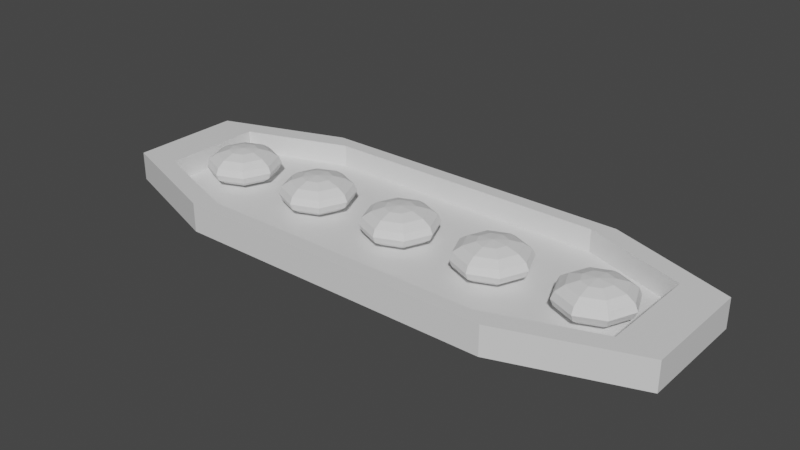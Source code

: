 # Source: ColourMiniGameCombinationDisplay.blend  (saved by Blender 2.82.7; exported with 4.5.12 LTS)
import bpy
from mathutils import Matrix  # noqa: F401  (used for matrix-valued properties, if any)

bpy.ops.wm.read_factory_settings(use_empty=True)
scene = bpy.context.scene
scene.name = 'Scene'

# ---- collections
col_collection = bpy.data.collections.new('Collection'); scene.collection.children.link(col_collection)

# ---- materials (node trees are filled in below, after node groups)
mat_material = bpy.data.materials.new('Material')
mat_material.alpha_threshold = 0.0
mat_material.use_transparent_shadow = False
mat_material.line_color = (0.0, 0.0, 0.0, 1.0)

# ---- material node trees
mat_material.use_nodes = True; mat_material.node_tree.nodes.clear()
_N = mat_material.node_tree.nodes; _L = mat_material.node_tree.links
n0 = _N.new('ShaderNodeOutputMaterial'); n0.name = 'Material Output'; n0.location = (300, 300)
n1 = _N.new('ShaderNodeBsdfPrincipled'); n1.name = 'Principled BSDF'; n1.location = (10, 300)
n1.distribution = 'GGX'
n1.subsurface_method = 'BURLEY'
n1.inputs[2].default_value = 0.4
n1.inputs[3].default_value = 1.45
n1.inputs[27].default_value = (0.0, 0.0, 0.0, 1.0)
n1.inputs[28].default_value = 1.0
_L.new(n1.outputs[0], n0.inputs[0])
n0.is_active_output = True

# ---- world
world_world = bpy.data.worlds.new('World'); scene.world = world_world
world_world.use_nodes = True; world_world.node_tree.nodes.clear()
_N = world_world.node_tree.nodes; _L = world_world.node_tree.links
n0 = _N.new('ShaderNodeOutputWorld'); n0.name = 'World Output'; n0.location = (300, 300)
n1 = _N.new('ShaderNodeBackground'); n1.name = 'Background'; n1.location = (10, 300)
n1.inputs[0].default_value = (0.05088, 0.05088, 0.05088, 1.0)
_L.new(n1.outputs[0], n0.inputs[0])
n0.is_active_output = True
world_world.color = (0.05088, 0.05088, 0.05088)
world_world.use_sun_shadow = False
world_world.sun_shadow_jitter_overblur = 0.0

# ---- meshes
me_cube = bpy.data.meshes.new('Cube')
me_cube.from_pydata([(0.8591, 0.3503, 1.0), (0.5004, 0.6014, 1.0), (0.5587, 0.7, -1.0), (1.0, 0.3911, -1.0), (0.5004, -0.6014, 1.0), (0.8591, -0.3503, 1.0), (1.0, -0.3911, -1.0), (0.5587, -0.7, -1.0), (-0.5004, 0.6014, 1.0), (-0.8591, 0.3503, 1.0), (-1.0, 0.3911, -1.0), (-0.5587, 0.7, -1.0), (-0.8591, -0.3503, 1.0), (-0.5004, -0.6014, 1.0), (-0.5587, -0.7, -1.0), (-1.0, -0.3911, -1.0), (0.5587, 0.7, 1.0), (1.0, 0.3911, 1.0), (-0.5587, -0.7, 1.0), (-1.0, -0.3911, 1.0), (1.0, -0.3911, 1.0), (0.5587, -0.7, 1.0), (-1.0, 0.3911, 1.0), (-0.5587, 0.7, 1.0), (0.5004, 0.6014, -0.5412), (0.8591, 0.3503, -0.5412), (-0.5004, -0.6014, -0.5412), (-0.8591, -0.3503, -0.5412), (0.8591, -0.3503, -0.5412), (0.5004, -0.6014, -0.5412), (-0.8591, 0.3503, -0.5412), (-0.5004, 0.6014, -0.5412)], [], [(10, 11, 2, 3, 6, 7, 14, 15), (15, 19, 22, 10), (7, 21, 18, 14), (13, 4, 29, 26), (3, 17, 20, 6), (17, 3, 2, 16), (14, 18, 19, 15), (21, 7, 6, 20), (23, 11, 10, 22), (11, 23, 16, 2), (1, 0, 17, 16), (13, 12, 19, 18), (5, 4, 21, 20), (9, 8, 23, 22), (8, 1, 16, 23), (0, 5, 20, 17), (12, 9, 22, 19), (4, 13, 18, 21), (25, 24, 31, 30, 27, 26, 29, 28), (5, 0, 25, 28), (8, 9, 30, 31), (12, 13, 26, 27), (9, 12, 27, 30), (1, 8, 31, 24), (4, 5, 28, 29), (0, 1, 24, 25)])
_uv = me_cube.uv_layers.new(name='UVMap')
_uv.uv.foreach_set('vector', [0.125, 0.5552, 0.1802, 0.5, 0.3198, 0.5, 0.375, 0.5552, 0.375, 0.6948, 0.3198, 0.75, 0.1802, 0.75, 0.125, 0.6948, 0.375, 0.05516, 0.625, 0.05516, 0.625, 0.1948, 0.375, 0.1948, 0.375, 0.8052, 0.625, 0.8052, 0.625, 0.9448, 0.375, 0.9448, 0.8125, 0.7324, 0.6875, 0.7324, 0.6875, 0.7324, 0.8125, 0.7324, 0.375, 0.5552, 0.625, 0.5552, 0.625, 0.6948, 0.375, 0.6948, 0.625, 0.5552, 0.375, 0.5552, 0.375, 0.4448, 0.625, 0.4448, 0.375, 0.9448, 0.625, 0.9448, 0.625, 1.0, 0.375, 1.0, 0.625, 0.8052, 0.375, 0.8052, 0.375, 0.6948, 0.625, 0.6948, 0.625, 0.3052, 0.375, 0.3052, 0.375, 0.1948, 0.625, 0.1948, 0.375, 0.3052, 0.625, 0.3052, 0.625, 0.4448, 0.375, 0.4448, 0.6875, 0.5176, 0.6426, 0.5625, 0.625, 0.5552, 0.6802, 0.5, 0.8125, 0.7324, 0.8574, 0.6875, 0.875, 0.6948, 0.8198, 0.75, 0.6426, 0.6875, 0.6875, 0.7324, 0.6802, 0.75, 0.625, 0.6948, 0.8574, 0.5625, 0.8125, 0.5176, 0.8198, 0.5, 0.875, 0.5552, 0.8125, 0.5176, 0.6875, 0.5176, 0.6802, 0.5, 0.8198, 0.5, 0.6426, 0.5625, 0.6426, 0.6875, 0.625, 0.6948, 0.625, 0.5552, 0.8574, 0.6875, 0.8574, 0.5625, 0.875, 0.5552, 0.875, 0.6948, 0.6875, 0.7324, 0.8125, 0.7324, 0.8198, 0.75, 0.6802, 0.75, 0.6426, 0.5625, 0.6875, 0.5176, 0.8125, 0.5176, 0.8574, 0.5625, 0.8574, 0.6875, 0.8125, 0.7324, 0.6875, 0.7324, 0.6426, 0.6875, 0.6426, 0.6875, 0.6426, 0.5625, 0.6426, 0.5625, 0.6426, 0.6875, 0.8125, 0.5176, 0.8574, 0.5625, 0.8574, 0.5625, 0.8125, 0.5176, 0.8574, 0.6875, 0.8125, 0.7324, 0.8125, 0.7324, 0.8574, 0.6875, 0.8574, 0.5625, 0.8574, 0.6875, 0.8574, 0.6875, 0.8574, 0.5625, 0.6875, 0.5176, 0.8125, 0.5176, 0.8125, 0.5176, 0.6875, 0.5176, 0.6875, 0.7324, 0.6426, 0.6875, 0.6426, 0.6875, 0.6875, 0.7324, 0.6426, 0.5625, 0.6875, 0.5176, 0.6875, 0.5176, 0.6426, 0.5625])
me_cube.materials.append(mat_material)
me_cube.use_remesh_preserve_volume = False
me_cube.use_remesh_preserve_attributes = False
me_cube.use_mirror_vertex_groups = False
me_cube.update()
me_cube_001 = bpy.data.meshes.new('Cube.001')
me_cube_001.from_pydata([(-0.7, 0.2579, 0.5527), (-0.7, 8.424e-08, 1.737), (-0.6651, 0.06978, 1.647), (-0.6355, 0.1289, 1.39), (-0.6158, 0.1685, 1.006), (-0.6088, 0.1823, 0.5527), (-0.6158, 0.1685, 0.0996), (-0.6355, 0.1289, -0.2845), (-0.6651, 0.06978, -0.5412), (-0.6507, 1.111e-07, 1.647), (-0.6088, 1.15e-07, 1.39), (-0.5809, 1.15e-07, 1.006), (-0.5711, 1.073e-07, 0.5527), (-0.5809, 1.15e-07, 0.0996), (-0.6088, 1.15e-07, -0.2845), (-0.6507, 1.111e-07, -0.5412), (-0.7, 1.118e-07, -0.6313), (-0.6651, -0.06978, 1.647), (-0.6355, -0.1289, 1.39), (-0.6158, -0.1685, 1.006), (-0.6088, -0.1823, 0.5527), (-0.6158, -0.1685, 0.0996), (-0.6355, -0.1289, -0.2845), (-0.6651, -0.06978, -0.5412), (-0.7, -0.09868, 1.647), (-0.7, -0.1823, 1.39), (-0.7, -0.2382, 1.006), (-0.7, -0.2579, 0.5527), (-0.7, -0.2382, 0.0996), (-0.7, -0.1823, -0.2845), (-0.7, -0.09868, -0.5412), (-0.7349, -0.06978, 1.647), (-0.7645, -0.1289, 1.39), (-0.7842, -0.1685, 1.006), (-0.7912, -0.1823, 0.5527), (-0.7842, -0.1685, 0.0996), (-0.7645, -0.1289, -0.2845), (-0.7349, -0.06978, -0.5412), (-0.7493, 1.15e-07, 1.647), (-0.7912, 1.15e-07, 1.39), (-0.8191, 9.961e-08, 1.006), (-0.8289, 1.15e-07, 0.5527), (-0.8191, 9.961e-08, 0.0996), (-0.7912, 1.15e-07, -0.2845), (-0.7493, 1.15e-07, -0.5412), (-0.7349, 0.06978, 1.647), (-0.7645, 0.1289, 1.39), (-0.7842, 0.1685, 1.006), (-0.7912, 0.1823, 0.5527), (-0.7842, 0.1685, 0.0996), (-0.7645, 0.1289, -0.2845), (-0.7349, 0.06978, -0.5412), (-0.7, 0.09868, 1.647), (-0.7, 0.1823, 1.39), (-0.7, 0.2382, 1.006), (-0.7, 0.2382, 0.0996), (-0.7, 0.1823, -0.2845), (-0.7, 0.09868, -0.5412)], [], [(57, 56, 7, 8), (55, 0, 5, 6), (54, 53, 3, 4), (52, 1, 2), (16, 57, 8), (56, 55, 6, 7), (0, 54, 4, 5), (53, 52, 2, 3), (2, 1, 9), (16, 8, 15), (7, 6, 13, 14), (5, 4, 11, 12), (3, 2, 9, 10), (8, 7, 14, 15), (6, 5, 12, 13), (4, 3, 10, 11), (14, 13, 21, 22), (12, 11, 19, 20), (10, 9, 17, 18), (15, 14, 22, 23), (13, 12, 20, 21), (11, 10, 18, 19), (9, 1, 17), (16, 15, 23), (23, 22, 29, 30), (21, 20, 27, 28), (19, 18, 25, 26), (17, 1, 24), (16, 23, 30), (22, 21, 28, 29), (20, 19, 26, 27), (18, 17, 24, 25), (28, 27, 34, 35), (26, 25, 32, 33), (24, 1, 31), (16, 30, 37), (29, 28, 35, 36), (27, 26, 33, 34), (25, 24, 31, 32), (30, 29, 36, 37), (16, 37, 44), (36, 35, 42, 43), (34, 33, 40, 41), (32, 31, 38, 39), (37, 36, 43, 44), (35, 34, 41, 42), (33, 32, 39, 40), (31, 1, 38), (41, 40, 47, 48), (39, 38, 45, 46), (44, 43, 50, 51), (42, 41, 48, 49), (40, 39, 46, 47), (38, 1, 45), (16, 44, 51), (43, 42, 49, 50), (51, 50, 56, 57), (49, 48, 0, 55), (47, 46, 53, 54), (45, 1, 52), (16, 51, 57), (50, 49, 55, 56), (48, 47, 54, 0), (46, 45, 52, 53)])
_uv = me_cube_001.uv_layers.new(name='UVMap')
_uv.uv.foreach_set('vector', [0.75, 0.125, 0.75, 0.25, 0.625, 0.25, 0.625, 0.125, 0.75, 0.375, 0.75, 0.5, 0.625, 0.5, 0.625, 0.375, 0.75, 0.625, 0.75, 0.75, 0.625, 0.75, 0.625, 0.625, 0.75, 0.875, 0.6875, 1.0, 0.625, 0.875, 0.6875, 0.0, 0.75, 0.125, 0.625, 0.125, 0.75, 0.25, 0.75, 0.375, 0.625, 0.375, 0.625, 0.25, 0.75, 0.5, 0.75, 0.625, 0.625, 0.625, 0.625, 0.5, 0.75, 0.75, 0.75, 0.875, 0.625, 0.875, 0.625, 0.75, 0.625, 0.875, 0.5625, 1.0, 0.5, 0.875, 0.5625, 0.0, 0.625, 0.125, 0.5, 0.125, 0.625, 0.25, 0.625, 0.375, 0.5, 0.375, 0.5, 0.25, 0.625, 0.5, 0.625, 0.625, 0.5, 0.625, 0.5, 0.5, 0.625, 0.75, 0.625, 0.875, 0.5, 0.875, 0.5, 0.75, 0.625, 0.125, 0.625, 0.25, 0.5, 0.25, 0.5, 0.125, 0.625, 0.375, 0.625, 0.5, 0.5, 0.5, 0.5, 0.375, 0.625, 0.625, 0.625, 0.75, 0.5, 0.75, 0.5, 0.625, 0.5, 0.25, 0.5, 0.375, 0.375, 0.375, 0.375, 0.25, 0.5, 0.5, 0.5, 0.625, 0.375, 0.625, 0.375, 0.5, 0.5, 0.75, 0.5, 0.875, 0.375, 0.875, 0.375, 0.75, 0.5, 0.125, 0.5, 0.25, 0.375, 0.25, 0.375, 0.125, 0.5, 0.375, 0.5, 0.5, 0.375, 0.5, 0.375, 0.375, 0.5, 0.625, 0.5, 0.75, 0.375, 0.75, 0.375, 0.625, 0.5, 0.875, 0.4375, 1.0, 0.375, 0.875, 0.4375, 0.0, 0.5, 0.125, 0.375, 0.125, 0.375, 0.125, 0.375, 0.25, 0.25, 0.25, 0.25, 0.125, 0.375, 0.375, 0.375, 0.5, 0.25, 0.5, 0.25, 0.375, 0.375, 0.625, 0.375, 0.75, 0.25, 0.75, 0.25, 0.625, 0.375, 0.875, 0.3125, 1.0, 0.25, 0.875, 0.3125, 0.0, 0.375, 0.125, 0.25, 0.125, 0.375, 0.25, 0.375, 0.375, 0.25, 0.375, 0.25, 0.25, 0.375, 0.5, 0.375, 0.625, 0.25, 0.625, 0.25, 0.5, 0.375, 0.75, 0.375, 0.875, 0.25, 0.875, 0.25, 0.75, 0.25, 0.375, 0.25, 0.5, 0.125, 0.5, 0.125, 0.375, 0.25, 0.625, 0.25, 0.75, 0.125, 0.75, 0.125, 0.625, 0.25, 0.875, 0.1875, 1.0, 0.125, 0.875, 0.1875, 0.0, 0.25, 0.125, 0.125, 0.125, 0.25, 0.25, 0.25, 0.375, 0.125, 0.375, 0.125, 0.25, 0.25, 0.5, 0.25, 0.625, 0.125, 0.625, 0.125, 0.5, 0.25, 0.75, 0.25, 0.875, 0.125, 0.875, 0.125, 0.75, 0.25, 0.125, 0.25, 0.25, 0.125, 0.25, 0.125, 0.125, 0.0625, 0.0, 0.125, 0.125, 0.0, 0.125, 0.125, 0.25, 0.125, 0.375, 0.0, 0.375, 0.0, 0.25, 0.125, 0.5, 0.125, 0.625, 0.0, 0.625, 0.0, 0.5, 0.125, 0.75, 0.125, 0.875, 0.0, 0.875, 0.0, 0.75, 0.125, 0.125, 0.125, 0.25, 0.0, 0.25, 0.0, 0.125, 0.125, 0.375, 0.125, 0.5, 0.0, 0.5, 0.0, 0.375, 0.125, 0.625, 0.125, 0.75, 0.0, 0.75, 0.0, 0.625, 0.125, 0.875, 0.0625, 1.0, 0.0, 0.875, 1.0, 0.5, 1.0, 0.625, 0.875, 0.625, 0.875, 0.5, 1.0, 0.75, 1.0, 0.875, 0.875, 0.875, 0.875, 0.75, 1.0, 0.125, 1.0, 0.25, 0.875, 0.25, 0.875, 0.125, 1.0, 0.375, 1.0, 0.5, 0.875, 0.5, 0.875, 0.375, 1.0, 0.625, 1.0, 0.75, 0.875, 0.75, 0.875, 0.625, 1.0, 0.875, 0.9375, 1.0, 0.875, 0.875, 0.9375, 0.0, 1.0, 0.125, 0.875, 0.125, 1.0, 0.25, 1.0, 0.375, 0.875, 0.375, 0.875, 0.25, 0.875, 0.125, 0.875, 0.25, 0.75, 0.25, 0.75, 0.125, 0.875, 0.375, 0.875, 0.5, 0.75, 0.5, 0.75, 0.375, 0.875, 0.625, 0.875, 0.75, 0.75, 0.75, 0.75, 0.625, 0.875, 0.875, 0.8125, 1.0, 0.75, 0.875, 0.8125, 0.0, 0.875, 0.125, 0.75, 0.125, 0.875, 0.25, 0.875, 0.375, 0.75, 0.375, 0.75, 0.25, 0.875, 0.5, 0.875, 0.625, 0.75, 0.625, 0.75, 0.5, 0.875, 0.75, 0.875, 0.875, 0.75, 0.875, 0.75, 0.75])
me_cube_001.materials.append(mat_material)
me_cube_001.use_remesh_preserve_volume = False
me_cube_001.use_remesh_preserve_attributes = False
me_cube_001.use_mirror_vertex_groups = False
me_cube_001.update()
me_cube_002 = bpy.data.meshes.new('Cube.002')
me_cube_002.from_pydata([(-0.35, 0.2579, 0.5527), (-0.35, 8.424e-08, 1.737), (-0.3151, 0.06978, 1.647), (-0.2855, 0.1289, 1.39), (-0.2658, 0.1685, 1.006), (-0.2588, 0.1823, 0.5527), (-0.2658, 0.1685, 0.0996), (-0.2855, 0.1289, -0.2845), (-0.3151, 0.06978, -0.5412), (-0.3007, 1.111e-07, 1.647), (-0.2588, 1.15e-07, 1.39), (-0.2309, 1.15e-07, 1.006), (-0.2211, 1.073e-07, 0.5527), (-0.2309, 1.15e-07, 0.0996), (-0.2588, 1.15e-07, -0.2845), (-0.3007, 1.111e-07, -0.5412), (-0.35, 1.118e-07, -0.6313), (-0.3151, -0.06978, 1.647), (-0.2855, -0.1289, 1.39), (-0.2658, -0.1685, 1.006), (-0.2588, -0.1823, 0.5527), (-0.2658, -0.1685, 0.0996), (-0.2855, -0.1289, -0.2845), (-0.3151, -0.06978, -0.5412), (-0.35, -0.09868, 1.647), (-0.35, -0.1823, 1.39), (-0.35, -0.2382, 1.006), (-0.35, -0.2579, 0.5527), (-0.35, -0.2382, 0.0996), (-0.35, -0.1823, -0.2845), (-0.35, -0.09868, -0.5412), (-0.3849, -0.06978, 1.647), (-0.4145, -0.1289, 1.39), (-0.4342, -0.1685, 1.006), (-0.4412, -0.1823, 0.5527), (-0.4342, -0.1685, 0.0996), (-0.4145, -0.1289, -0.2845), (-0.3849, -0.06978, -0.5412), (-0.3993, 1.15e-07, 1.647), (-0.4412, 1.15e-07, 1.39), (-0.4691, 9.961e-08, 1.006), (-0.4789, 1.15e-07, 0.5527), (-0.4691, 9.961e-08, 0.0996), (-0.4412, 1.15e-07, -0.2845), (-0.3993, 1.15e-07, -0.5412), (-0.3849, 0.06978, 1.647), (-0.4145, 0.1289, 1.39), (-0.4342, 0.1685, 1.006), (-0.4412, 0.1823, 0.5527), (-0.4342, 0.1685, 0.0996), (-0.4145, 0.1289, -0.2845), (-0.3849, 0.06978, -0.5412), (-0.35, 0.09868, 1.647), (-0.35, 0.1823, 1.39), (-0.35, 0.2382, 1.006), (-0.35, 0.2382, 0.0996), (-0.35, 0.1823, -0.2845), (-0.35, 0.09868, -0.5412)], [], [(57, 56, 7, 8), (55, 0, 5, 6), (54, 53, 3, 4), (52, 1, 2), (16, 57, 8), (56, 55, 6, 7), (0, 54, 4, 5), (53, 52, 2, 3), (2, 1, 9), (16, 8, 15), (7, 6, 13, 14), (5, 4, 11, 12), (3, 2, 9, 10), (8, 7, 14, 15), (6, 5, 12, 13), (4, 3, 10, 11), (14, 13, 21, 22), (12, 11, 19, 20), (10, 9, 17, 18), (15, 14, 22, 23), (13, 12, 20, 21), (11, 10, 18, 19), (9, 1, 17), (16, 15, 23), (23, 22, 29, 30), (21, 20, 27, 28), (19, 18, 25, 26), (17, 1, 24), (16, 23, 30), (22, 21, 28, 29), (20, 19, 26, 27), (18, 17, 24, 25), (28, 27, 34, 35), (26, 25, 32, 33), (24, 1, 31), (16, 30, 37), (29, 28, 35, 36), (27, 26, 33, 34), (25, 24, 31, 32), (30, 29, 36, 37), (16, 37, 44), (36, 35, 42, 43), (34, 33, 40, 41), (32, 31, 38, 39), (37, 36, 43, 44), (35, 34, 41, 42), (33, 32, 39, 40), (31, 1, 38), (41, 40, 47, 48), (39, 38, 45, 46), (44, 43, 50, 51), (42, 41, 48, 49), (40, 39, 46, 47), (38, 1, 45), (16, 44, 51), (43, 42, 49, 50), (51, 50, 56, 57), (49, 48, 0, 55), (47, 46, 53, 54), (45, 1, 52), (16, 51, 57), (50, 49, 55, 56), (48, 47, 54, 0), (46, 45, 52, 53)])
_uv = me_cube_002.uv_layers.new(name='UVMap')
_uv.uv.foreach_set('vector', [0.75, 0.125, 0.75, 0.25, 0.625, 0.25, 0.625, 0.125, 0.75, 0.375, 0.75, 0.5, 0.625, 0.5, 0.625, 0.375, 0.75, 0.625, 0.75, 0.75, 0.625, 0.75, 0.625, 0.625, 0.75, 0.875, 0.6875, 1.0, 0.625, 0.875, 0.6875, 0.0, 0.75, 0.125, 0.625, 0.125, 0.75, 0.25, 0.75, 0.375, 0.625, 0.375, 0.625, 0.25, 0.75, 0.5, 0.75, 0.625, 0.625, 0.625, 0.625, 0.5, 0.75, 0.75, 0.75, 0.875, 0.625, 0.875, 0.625, 0.75, 0.625, 0.875, 0.5625, 1.0, 0.5, 0.875, 0.5625, 0.0, 0.625, 0.125, 0.5, 0.125, 0.625, 0.25, 0.625, 0.375, 0.5, 0.375, 0.5, 0.25, 0.625, 0.5, 0.625, 0.625, 0.5, 0.625, 0.5, 0.5, 0.625, 0.75, 0.625, 0.875, 0.5, 0.875, 0.5, 0.75, 0.625, 0.125, 0.625, 0.25, 0.5, 0.25, 0.5, 0.125, 0.625, 0.375, 0.625, 0.5, 0.5, 0.5, 0.5, 0.375, 0.625, 0.625, 0.625, 0.75, 0.5, 0.75, 0.5, 0.625, 0.5, 0.25, 0.5, 0.375, 0.375, 0.375, 0.375, 0.25, 0.5, 0.5, 0.5, 0.625, 0.375, 0.625, 0.375, 0.5, 0.5, 0.75, 0.5, 0.875, 0.375, 0.875, 0.375, 0.75, 0.5, 0.125, 0.5, 0.25, 0.375, 0.25, 0.375, 0.125, 0.5, 0.375, 0.5, 0.5, 0.375, 0.5, 0.375, 0.375, 0.5, 0.625, 0.5, 0.75, 0.375, 0.75, 0.375, 0.625, 0.5, 0.875, 0.4375, 1.0, 0.375, 0.875, 0.4375, 0.0, 0.5, 0.125, 0.375, 0.125, 0.375, 0.125, 0.375, 0.25, 0.25, 0.25, 0.25, 0.125, 0.375, 0.375, 0.375, 0.5, 0.25, 0.5, 0.25, 0.375, 0.375, 0.625, 0.375, 0.75, 0.25, 0.75, 0.25, 0.625, 0.375, 0.875, 0.3125, 1.0, 0.25, 0.875, 0.3125, 0.0, 0.375, 0.125, 0.25, 0.125, 0.375, 0.25, 0.375, 0.375, 0.25, 0.375, 0.25, 0.25, 0.375, 0.5, 0.375, 0.625, 0.25, 0.625, 0.25, 0.5, 0.375, 0.75, 0.375, 0.875, 0.25, 0.875, 0.25, 0.75, 0.25, 0.375, 0.25, 0.5, 0.125, 0.5, 0.125, 0.375, 0.25, 0.625, 0.25, 0.75, 0.125, 0.75, 0.125, 0.625, 0.25, 0.875, 0.1875, 1.0, 0.125, 0.875, 0.1875, 0.0, 0.25, 0.125, 0.125, 0.125, 0.25, 0.25, 0.25, 0.375, 0.125, 0.375, 0.125, 0.25, 0.25, 0.5, 0.25, 0.625, 0.125, 0.625, 0.125, 0.5, 0.25, 0.75, 0.25, 0.875, 0.125, 0.875, 0.125, 0.75, 0.25, 0.125, 0.25, 0.25, 0.125, 0.25, 0.125, 0.125, 0.0625, 0.0, 0.125, 0.125, 0.0, 0.125, 0.125, 0.25, 0.125, 0.375, 0.0, 0.375, 0.0, 0.25, 0.125, 0.5, 0.125, 0.625, 0.0, 0.625, 0.0, 0.5, 0.125, 0.75, 0.125, 0.875, 0.0, 0.875, 0.0, 0.75, 0.125, 0.125, 0.125, 0.25, 0.0, 0.25, 0.0, 0.125, 0.125, 0.375, 0.125, 0.5, 0.0, 0.5, 0.0, 0.375, 0.125, 0.625, 0.125, 0.75, 0.0, 0.75, 0.0, 0.625, 0.125, 0.875, 0.0625, 1.0, 0.0, 0.875, 1.0, 0.5, 1.0, 0.625, 0.875, 0.625, 0.875, 0.5, 1.0, 0.75, 1.0, 0.875, 0.875, 0.875, 0.875, 0.75, 1.0, 0.125, 1.0, 0.25, 0.875, 0.25, 0.875, 0.125, 1.0, 0.375, 1.0, 0.5, 0.875, 0.5, 0.875, 0.375, 1.0, 0.625, 1.0, 0.75, 0.875, 0.75, 0.875, 0.625, 1.0, 0.875, 0.9375, 1.0, 0.875, 0.875, 0.9375, 0.0, 1.0, 0.125, 0.875, 0.125, 1.0, 0.25, 1.0, 0.375, 0.875, 0.375, 0.875, 0.25, 0.875, 0.125, 0.875, 0.25, 0.75, 0.25, 0.75, 0.125, 0.875, 0.375, 0.875, 0.5, 0.75, 0.5, 0.75, 0.375, 0.875, 0.625, 0.875, 0.75, 0.75, 0.75, 0.75, 0.625, 0.875, 0.875, 0.8125, 1.0, 0.75, 0.875, 0.8125, 0.0, 0.875, 0.125, 0.75, 0.125, 0.875, 0.25, 0.875, 0.375, 0.75, 0.375, 0.75, 0.25, 0.875, 0.5, 0.875, 0.625, 0.75, 0.625, 0.75, 0.5, 0.875, 0.75, 0.875, 0.875, 0.75, 0.875, 0.75, 0.75])
me_cube_002.materials.append(mat_material)
me_cube_002.use_remesh_preserve_volume = False
me_cube_002.use_remesh_preserve_attributes = False
me_cube_002.use_mirror_vertex_groups = False
me_cube_002.update()
me_cube_003 = bpy.data.meshes.new('Cube.003')
me_cube_003.from_pydata([(-4.671e-09, 0.2579, 0.5527), (-1.844e-08, 8.424e-08, 1.737), (0.03489, 0.06978, 1.647), (0.06447, 0.1289, 1.39), (0.08423, 0.1685, 1.006), (0.09117, 0.1823, 0.5527), (0.08423, 0.1685, 0.0996), (0.06447, 0.1289, -0.2845), (0.03489, 0.06978, -0.5412), (0.04934, 1.111e-07, 1.647), (0.09117, 1.15e-07, 1.39), (0.1191, 1.15e-07, 1.006), (0.1289, 1.073e-07, 0.5527), (0.1191, 1.15e-07, 0.0996), (0.09117, 1.15e-07, -0.2845), (0.04934, 1.111e-07, -0.5412), (-4.671e-09, 1.118e-07, -0.6313), (0.03489, -0.06978, 1.647), (0.06447, -0.1289, 1.39), (0.08423, -0.1685, 1.006), (0.09117, -0.1823, 0.5527), (0.08423, -0.1685, 0.0996), (0.06447, -0.1289, -0.2845), (0.03489, -0.06978, -0.5412), (-3.067e-09, -0.09868, 1.647), (-3.067e-09, -0.1823, 1.39), (7.758e-10, -0.2382, 1.006), (-3.067e-09, -0.2579, 0.5527), (7.758e-10, -0.2382, 0.0996), (-3.067e-09, -0.1823, -0.2845), (-3.067e-09, -0.09868, -0.5412), (-0.03489, -0.06978, 1.647), (-0.06447, -0.1289, 1.39), (-0.08423, -0.1685, 1.006), (-0.09117, -0.1823, 0.5527), (-0.08423, -0.1685, 0.0996), (-0.06447, -0.1289, -0.2845), (-0.03489, -0.06978, -0.5412), (-0.04934, 1.15e-07, 1.647), (-0.09117, 1.15e-07, 1.39), (-0.1191, 9.961e-08, 1.006), (-0.1289, 1.15e-07, 0.5527), (-0.1191, 9.961e-08, 0.0996), (-0.09117, 1.15e-07, -0.2845), (-0.04934, 1.15e-07, -0.5412), (-0.03489, 0.06978, 1.647), (-0.06447, 0.1289, 1.39), (-0.08423, 0.1685, 1.006), (-0.09117, 0.1823, 0.5527), (-0.08423, 0.1685, 0.0996), (-0.06447, 0.1289, -0.2845), (-0.03489, 0.06978, -0.5412), (-4.988e-09, 0.09868, 1.647), (-6.909e-09, 0.1823, 1.39), (-1.075e-08, 0.2382, 1.006), (-1.075e-08, 0.2382, 0.0996), (-6.909e-09, 0.1823, -0.2845), (-4.988e-09, 0.09868, -0.5412)], [], [(57, 56, 7, 8), (55, 0, 5, 6), (54, 53, 3, 4), (52, 1, 2), (16, 57, 8), (56, 55, 6, 7), (0, 54, 4, 5), (53, 52, 2, 3), (2, 1, 9), (16, 8, 15), (7, 6, 13, 14), (5, 4, 11, 12), (3, 2, 9, 10), (8, 7, 14, 15), (6, 5, 12, 13), (4, 3, 10, 11), (14, 13, 21, 22), (12, 11, 19, 20), (10, 9, 17, 18), (15, 14, 22, 23), (13, 12, 20, 21), (11, 10, 18, 19), (9, 1, 17), (16, 15, 23), (23, 22, 29, 30), (21, 20, 27, 28), (19, 18, 25, 26), (17, 1, 24), (16, 23, 30), (22, 21, 28, 29), (20, 19, 26, 27), (18, 17, 24, 25), (28, 27, 34, 35), (26, 25, 32, 33), (24, 1, 31), (16, 30, 37), (29, 28, 35, 36), (27, 26, 33, 34), (25, 24, 31, 32), (30, 29, 36, 37), (16, 37, 44), (36, 35, 42, 43), (34, 33, 40, 41), (32, 31, 38, 39), (37, 36, 43, 44), (35, 34, 41, 42), (33, 32, 39, 40), (31, 1, 38), (41, 40, 47, 48), (39, 38, 45, 46), (44, 43, 50, 51), (42, 41, 48, 49), (40, 39, 46, 47), (38, 1, 45), (16, 44, 51), (43, 42, 49, 50), (51, 50, 56, 57), (49, 48, 0, 55), (47, 46, 53, 54), (45, 1, 52), (16, 51, 57), (50, 49, 55, 56), (48, 47, 54, 0), (46, 45, 52, 53)])
_uv = me_cube_003.uv_layers.new(name='UVMap')
_uv.uv.foreach_set('vector', [0.75, 0.125, 0.75, 0.25, 0.625, 0.25, 0.625, 0.125, 0.75, 0.375, 0.75, 0.5, 0.625, 0.5, 0.625, 0.375, 0.75, 0.625, 0.75, 0.75, 0.625, 0.75, 0.625, 0.625, 0.75, 0.875, 0.6875, 1.0, 0.625, 0.875, 0.6875, 0.0, 0.75, 0.125, 0.625, 0.125, 0.75, 0.25, 0.75, 0.375, 0.625, 0.375, 0.625, 0.25, 0.75, 0.5, 0.75, 0.625, 0.625, 0.625, 0.625, 0.5, 0.75, 0.75, 0.75, 0.875, 0.625, 0.875, 0.625, 0.75, 0.625, 0.875, 0.5625, 1.0, 0.5, 0.875, 0.5625, 0.0, 0.625, 0.125, 0.5, 0.125, 0.625, 0.25, 0.625, 0.375, 0.5, 0.375, 0.5, 0.25, 0.625, 0.5, 0.625, 0.625, 0.5, 0.625, 0.5, 0.5, 0.625, 0.75, 0.625, 0.875, 0.5, 0.875, 0.5, 0.75, 0.625, 0.125, 0.625, 0.25, 0.5, 0.25, 0.5, 0.125, 0.625, 0.375, 0.625, 0.5, 0.5, 0.5, 0.5, 0.375, 0.625, 0.625, 0.625, 0.75, 0.5, 0.75, 0.5, 0.625, 0.5, 0.25, 0.5, 0.375, 0.375, 0.375, 0.375, 0.25, 0.5, 0.5, 0.5, 0.625, 0.375, 0.625, 0.375, 0.5, 0.5, 0.75, 0.5, 0.875, 0.375, 0.875, 0.375, 0.75, 0.5, 0.125, 0.5, 0.25, 0.375, 0.25, 0.375, 0.125, 0.5, 0.375, 0.5, 0.5, 0.375, 0.5, 0.375, 0.375, 0.5, 0.625, 0.5, 0.75, 0.375, 0.75, 0.375, 0.625, 0.5, 0.875, 0.4375, 1.0, 0.375, 0.875, 0.4375, 0.0, 0.5, 0.125, 0.375, 0.125, 0.375, 0.125, 0.375, 0.25, 0.25, 0.25, 0.25, 0.125, 0.375, 0.375, 0.375, 0.5, 0.25, 0.5, 0.25, 0.375, 0.375, 0.625, 0.375, 0.75, 0.25, 0.75, 0.25, 0.625, 0.375, 0.875, 0.3125, 1.0, 0.25, 0.875, 0.3125, 0.0, 0.375, 0.125, 0.25, 0.125, 0.375, 0.25, 0.375, 0.375, 0.25, 0.375, 0.25, 0.25, 0.375, 0.5, 0.375, 0.625, 0.25, 0.625, 0.25, 0.5, 0.375, 0.75, 0.375, 0.875, 0.25, 0.875, 0.25, 0.75, 0.25, 0.375, 0.25, 0.5, 0.125, 0.5, 0.125, 0.375, 0.25, 0.625, 0.25, 0.75, 0.125, 0.75, 0.125, 0.625, 0.25, 0.875, 0.1875, 1.0, 0.125, 0.875, 0.1875, 0.0, 0.25, 0.125, 0.125, 0.125, 0.25, 0.25, 0.25, 0.375, 0.125, 0.375, 0.125, 0.25, 0.25, 0.5, 0.25, 0.625, 0.125, 0.625, 0.125, 0.5, 0.25, 0.75, 0.25, 0.875, 0.125, 0.875, 0.125, 0.75, 0.25, 0.125, 0.25, 0.25, 0.125, 0.25, 0.125, 0.125, 0.0625, 0.0, 0.125, 0.125, 0.0, 0.125, 0.125, 0.25, 0.125, 0.375, 0.0, 0.375, 0.0, 0.25, 0.125, 0.5, 0.125, 0.625, 0.0, 0.625, 0.0, 0.5, 0.125, 0.75, 0.125, 0.875, 0.0, 0.875, 0.0, 0.75, 0.125, 0.125, 0.125, 0.25, 0.0, 0.25, 0.0, 0.125, 0.125, 0.375, 0.125, 0.5, 0.0, 0.5, 0.0, 0.375, 0.125, 0.625, 0.125, 0.75, 0.0, 0.75, 0.0, 0.625, 0.125, 0.875, 0.0625, 1.0, 0.0, 0.875, 1.0, 0.5, 1.0, 0.625, 0.875, 0.625, 0.875, 0.5, 1.0, 0.75, 1.0, 0.875, 0.875, 0.875, 0.875, 0.75, 1.0, 0.125, 1.0, 0.25, 0.875, 0.25, 0.875, 0.125, 1.0, 0.375, 1.0, 0.5, 0.875, 0.5, 0.875, 0.375, 1.0, 0.625, 1.0, 0.75, 0.875, 0.75, 0.875, 0.625, 1.0, 0.875, 0.9375, 1.0, 0.875, 0.875, 0.9375, 0.0, 1.0, 0.125, 0.875, 0.125, 1.0, 0.25, 1.0, 0.375, 0.875, 0.375, 0.875, 0.25, 0.875, 0.125, 0.875, 0.25, 0.75, 0.25, 0.75, 0.125, 0.875, 0.375, 0.875, 0.5, 0.75, 0.5, 0.75, 0.375, 0.875, 0.625, 0.875, 0.75, 0.75, 0.75, 0.75, 0.625, 0.875, 0.875, 0.8125, 1.0, 0.75, 0.875, 0.8125, 0.0, 0.875, 0.125, 0.75, 0.125, 0.875, 0.25, 0.875, 0.375, 0.75, 0.375, 0.75, 0.25, 0.875, 0.5, 0.875, 0.625, 0.75, 0.625, 0.75, 0.5, 0.875, 0.75, 0.875, 0.875, 0.75, 0.875, 0.75, 0.75])
me_cube_003.materials.append(mat_material)
me_cube_003.use_remesh_preserve_volume = False
me_cube_003.use_remesh_preserve_attributes = False
me_cube_003.use_mirror_vertex_groups = False
me_cube_003.update()
me_cube_004 = bpy.data.meshes.new('Cube.004')
me_cube_004.from_pydata([(0.35, 0.2579, 0.5527), (0.35, 8.424e-08, 1.737), (0.3849, 0.06978, 1.647), (0.4145, 0.1289, 1.39), (0.4342, 0.1685, 1.006), (0.4412, 0.1823, 0.5527), (0.4342, 0.1685, 0.0996), (0.4145, 0.1289, -0.2845), (0.3849, 0.06978, -0.5412), (0.3993, 1.111e-07, 1.647), (0.4412, 1.15e-07, 1.39), (0.4691, 1.15e-07, 1.006), (0.4789, 1.073e-07, 0.5527), (0.4691, 1.15e-07, 0.0996), (0.4412, 1.15e-07, -0.2845), (0.3993, 1.111e-07, -0.5412), (0.35, 1.118e-07, -0.6313), (0.3849, -0.06978, 1.647), (0.4145, -0.1289, 1.39), (0.4342, -0.1685, 1.006), (0.4412, -0.1823, 0.5527), (0.4342, -0.1685, 0.0996), (0.4145, -0.1289, -0.2845), (0.3849, -0.06978, -0.5412), (0.35, -0.09868, 1.647), (0.35, -0.1823, 1.39), (0.35, -0.2382, 1.006), (0.35, -0.2579, 0.5527), (0.35, -0.2382, 0.0996), (0.35, -0.1823, -0.2845), (0.35, -0.09868, -0.5412), (0.3151, -0.06978, 1.647), (0.2855, -0.1289, 1.39), (0.2658, -0.1685, 1.006), (0.2588, -0.1823, 0.5527), (0.2658, -0.1685, 0.0996), (0.2855, -0.1289, -0.2845), (0.3151, -0.06978, -0.5412), (0.3007, 1.15e-07, 1.647), (0.2588, 1.15e-07, 1.39), (0.2309, 9.961e-08, 1.006), (0.2211, 1.15e-07, 0.5527), (0.2309, 9.961e-08, 0.0996), (0.2588, 1.15e-07, -0.2845), (0.3007, 1.15e-07, -0.5412), (0.3151, 0.06978, 1.647), (0.2855, 0.1289, 1.39), (0.2658, 0.1685, 1.006), (0.2588, 0.1823, 0.5527), (0.2658, 0.1685, 0.0996), (0.2855, 0.1289, -0.2845), (0.3151, 0.06978, -0.5412), (0.35, 0.09868, 1.647), (0.35, 0.1823, 1.39), (0.35, 0.2382, 1.006), (0.35, 0.2382, 0.0996), (0.35, 0.1823, -0.2845), (0.35, 0.09868, -0.5412)], [], [(57, 56, 7, 8), (55, 0, 5, 6), (54, 53, 3, 4), (52, 1, 2), (16, 57, 8), (56, 55, 6, 7), (0, 54, 4, 5), (53, 52, 2, 3), (2, 1, 9), (16, 8, 15), (7, 6, 13, 14), (5, 4, 11, 12), (3, 2, 9, 10), (8, 7, 14, 15), (6, 5, 12, 13), (4, 3, 10, 11), (14, 13, 21, 22), (12, 11, 19, 20), (10, 9, 17, 18), (15, 14, 22, 23), (13, 12, 20, 21), (11, 10, 18, 19), (9, 1, 17), (16, 15, 23), (23, 22, 29, 30), (21, 20, 27, 28), (19, 18, 25, 26), (17, 1, 24), (16, 23, 30), (22, 21, 28, 29), (20, 19, 26, 27), (18, 17, 24, 25), (28, 27, 34, 35), (26, 25, 32, 33), (24, 1, 31), (16, 30, 37), (29, 28, 35, 36), (27, 26, 33, 34), (25, 24, 31, 32), (30, 29, 36, 37), (16, 37, 44), (36, 35, 42, 43), (34, 33, 40, 41), (32, 31, 38, 39), (37, 36, 43, 44), (35, 34, 41, 42), (33, 32, 39, 40), (31, 1, 38), (41, 40, 47, 48), (39, 38, 45, 46), (44, 43, 50, 51), (42, 41, 48, 49), (40, 39, 46, 47), (38, 1, 45), (16, 44, 51), (43, 42, 49, 50), (51, 50, 56, 57), (49, 48, 0, 55), (47, 46, 53, 54), (45, 1, 52), (16, 51, 57), (50, 49, 55, 56), (48, 47, 54, 0), (46, 45, 52, 53)])
_uv = me_cube_004.uv_layers.new(name='UVMap')
_uv.uv.foreach_set('vector', [0.75, 0.125, 0.75, 0.25, 0.625, 0.25, 0.625, 0.125, 0.75, 0.375, 0.75, 0.5, 0.625, 0.5, 0.625, 0.375, 0.75, 0.625, 0.75, 0.75, 0.625, 0.75, 0.625, 0.625, 0.75, 0.875, 0.6875, 1.0, 0.625, 0.875, 0.6875, 0.0, 0.75, 0.125, 0.625, 0.125, 0.75, 0.25, 0.75, 0.375, 0.625, 0.375, 0.625, 0.25, 0.75, 0.5, 0.75, 0.625, 0.625, 0.625, 0.625, 0.5, 0.75, 0.75, 0.75, 0.875, 0.625, 0.875, 0.625, 0.75, 0.625, 0.875, 0.5625, 1.0, 0.5, 0.875, 0.5625, 0.0, 0.625, 0.125, 0.5, 0.125, 0.625, 0.25, 0.625, 0.375, 0.5, 0.375, 0.5, 0.25, 0.625, 0.5, 0.625, 0.625, 0.5, 0.625, 0.5, 0.5, 0.625, 0.75, 0.625, 0.875, 0.5, 0.875, 0.5, 0.75, 0.625, 0.125, 0.625, 0.25, 0.5, 0.25, 0.5, 0.125, 0.625, 0.375, 0.625, 0.5, 0.5, 0.5, 0.5, 0.375, 0.625, 0.625, 0.625, 0.75, 0.5, 0.75, 0.5, 0.625, 0.5, 0.25, 0.5, 0.375, 0.375, 0.375, 0.375, 0.25, 0.5, 0.5, 0.5, 0.625, 0.375, 0.625, 0.375, 0.5, 0.5, 0.75, 0.5, 0.875, 0.375, 0.875, 0.375, 0.75, 0.5, 0.125, 0.5, 0.25, 0.375, 0.25, 0.375, 0.125, 0.5, 0.375, 0.5, 0.5, 0.375, 0.5, 0.375, 0.375, 0.5, 0.625, 0.5, 0.75, 0.375, 0.75, 0.375, 0.625, 0.5, 0.875, 0.4375, 1.0, 0.375, 0.875, 0.4375, 0.0, 0.5, 0.125, 0.375, 0.125, 0.375, 0.125, 0.375, 0.25, 0.25, 0.25, 0.25, 0.125, 0.375, 0.375, 0.375, 0.5, 0.25, 0.5, 0.25, 0.375, 0.375, 0.625, 0.375, 0.75, 0.25, 0.75, 0.25, 0.625, 0.375, 0.875, 0.3125, 1.0, 0.25, 0.875, 0.3125, 0.0, 0.375, 0.125, 0.25, 0.125, 0.375, 0.25, 0.375, 0.375, 0.25, 0.375, 0.25, 0.25, 0.375, 0.5, 0.375, 0.625, 0.25, 0.625, 0.25, 0.5, 0.375, 0.75, 0.375, 0.875, 0.25, 0.875, 0.25, 0.75, 0.25, 0.375, 0.25, 0.5, 0.125, 0.5, 0.125, 0.375, 0.25, 0.625, 0.25, 0.75, 0.125, 0.75, 0.125, 0.625, 0.25, 0.875, 0.1875, 1.0, 0.125, 0.875, 0.1875, 0.0, 0.25, 0.125, 0.125, 0.125, 0.25, 0.25, 0.25, 0.375, 0.125, 0.375, 0.125, 0.25, 0.25, 0.5, 0.25, 0.625, 0.125, 0.625, 0.125, 0.5, 0.25, 0.75, 0.25, 0.875, 0.125, 0.875, 0.125, 0.75, 0.25, 0.125, 0.25, 0.25, 0.125, 0.25, 0.125, 0.125, 0.0625, 0.0, 0.125, 0.125, 0.0, 0.125, 0.125, 0.25, 0.125, 0.375, 0.0, 0.375, 0.0, 0.25, 0.125, 0.5, 0.125, 0.625, 0.0, 0.625, 0.0, 0.5, 0.125, 0.75, 0.125, 0.875, 0.0, 0.875, 0.0, 0.75, 0.125, 0.125, 0.125, 0.25, 0.0, 0.25, 0.0, 0.125, 0.125, 0.375, 0.125, 0.5, 0.0, 0.5, 0.0, 0.375, 0.125, 0.625, 0.125, 0.75, 0.0, 0.75, 0.0, 0.625, 0.125, 0.875, 0.0625, 1.0, 0.0, 0.875, 1.0, 0.5, 1.0, 0.625, 0.875, 0.625, 0.875, 0.5, 1.0, 0.75, 1.0, 0.875, 0.875, 0.875, 0.875, 0.75, 1.0, 0.125, 1.0, 0.25, 0.875, 0.25, 0.875, 0.125, 1.0, 0.375, 1.0, 0.5, 0.875, 0.5, 0.875, 0.375, 1.0, 0.625, 1.0, 0.75, 0.875, 0.75, 0.875, 0.625, 1.0, 0.875, 0.9375, 1.0, 0.875, 0.875, 0.9375, 0.0, 1.0, 0.125, 0.875, 0.125, 1.0, 0.25, 1.0, 0.375, 0.875, 0.375, 0.875, 0.25, 0.875, 0.125, 0.875, 0.25, 0.75, 0.25, 0.75, 0.125, 0.875, 0.375, 0.875, 0.5, 0.75, 0.5, 0.75, 0.375, 0.875, 0.625, 0.875, 0.75, 0.75, 0.75, 0.75, 0.625, 0.875, 0.875, 0.8125, 1.0, 0.75, 0.875, 0.8125, 0.0, 0.875, 0.125, 0.75, 0.125, 0.875, 0.25, 0.875, 0.375, 0.75, 0.375, 0.75, 0.25, 0.875, 0.5, 0.875, 0.625, 0.75, 0.625, 0.75, 0.5, 0.875, 0.75, 0.875, 0.875, 0.75, 0.875, 0.75, 0.75])
me_cube_004.materials.append(mat_material)
me_cube_004.use_remesh_preserve_volume = False
me_cube_004.use_remesh_preserve_attributes = False
me_cube_004.use_mirror_vertex_groups = False
me_cube_004.update()
me_cube_005 = bpy.data.meshes.new('Cube.005')
me_cube_005.from_pydata([(0.7, 0.2579, 0.5527), (0.7, 8.424e-08, 1.737), (0.7349, 0.06978, 1.647), (0.7645, 0.1289, 1.39), (0.7842, 0.1685, 1.006), (0.7912, 0.1823, 0.5527), (0.7842, 0.1685, 0.0996), (0.7645, 0.1289, -0.2845), (0.7349, 0.06978, -0.5412), (0.7493, 1.111e-07, 1.647), (0.7912, 1.15e-07, 1.39), (0.8191, 1.15e-07, 1.006), (0.8289, 1.073e-07, 0.5527), (0.8191, 1.15e-07, 0.0996), (0.7912, 1.15e-07, -0.2845), (0.7493, 1.111e-07, -0.5412), (0.7, 1.118e-07, -0.6313), (0.7349, -0.06978, 1.647), (0.7645, -0.1289, 1.39), (0.7842, -0.1685, 1.006), (0.7912, -0.1823, 0.5527), (0.7842, -0.1685, 0.0996), (0.7645, -0.1289, -0.2845), (0.7349, -0.06978, -0.5412), (0.7, -0.09868, 1.647), (0.7, -0.1823, 1.39), (0.7, -0.2382, 1.006), (0.7, -0.2579, 0.5527), (0.7, -0.2382, 0.0996), (0.7, -0.1823, -0.2845), (0.7, -0.09868, -0.5412), (0.6651, -0.06978, 1.647), (0.6355, -0.1289, 1.39), (0.6158, -0.1685, 1.006), (0.6088, -0.1823, 0.5527), (0.6158, -0.1685, 0.0996), (0.6355, -0.1289, -0.2845), (0.6651, -0.06978, -0.5412), (0.6507, 1.15e-07, 1.647), (0.6088, 1.15e-07, 1.39), (0.5809, 9.961e-08, 1.006), (0.5711, 1.15e-07, 0.5527), (0.5809, 9.961e-08, 0.0996), (0.6088, 1.15e-07, -0.2845), (0.6507, 1.15e-07, -0.5412), (0.6651, 0.06978, 1.647), (0.6355, 0.1289, 1.39), (0.6158, 0.1685, 1.006), (0.6088, 0.1823, 0.5527), (0.6158, 0.1685, 0.0996), (0.6355, 0.1289, -0.2845), (0.6651, 0.06978, -0.5412), (0.7, 0.09868, 1.647), (0.7, 0.1823, 1.39), (0.7, 0.2382, 1.006), (0.7, 0.2382, 0.0996), (0.7, 0.1823, -0.2845), (0.7, 0.09868, -0.5412)], [], [(57, 56, 7, 8), (55, 0, 5, 6), (54, 53, 3, 4), (52, 1, 2), (16, 57, 8), (56, 55, 6, 7), (0, 54, 4, 5), (53, 52, 2, 3), (2, 1, 9), (16, 8, 15), (7, 6, 13, 14), (5, 4, 11, 12), (3, 2, 9, 10), (8, 7, 14, 15), (6, 5, 12, 13), (4, 3, 10, 11), (14, 13, 21, 22), (12, 11, 19, 20), (10, 9, 17, 18), (15, 14, 22, 23), (13, 12, 20, 21), (11, 10, 18, 19), (9, 1, 17), (16, 15, 23), (23, 22, 29, 30), (21, 20, 27, 28), (19, 18, 25, 26), (17, 1, 24), (16, 23, 30), (22, 21, 28, 29), (20, 19, 26, 27), (18, 17, 24, 25), (28, 27, 34, 35), (26, 25, 32, 33), (24, 1, 31), (16, 30, 37), (29, 28, 35, 36), (27, 26, 33, 34), (25, 24, 31, 32), (30, 29, 36, 37), (16, 37, 44), (36, 35, 42, 43), (34, 33, 40, 41), (32, 31, 38, 39), (37, 36, 43, 44), (35, 34, 41, 42), (33, 32, 39, 40), (31, 1, 38), (41, 40, 47, 48), (39, 38, 45, 46), (44, 43, 50, 51), (42, 41, 48, 49), (40, 39, 46, 47), (38, 1, 45), (16, 44, 51), (43, 42, 49, 50), (51, 50, 56, 57), (49, 48, 0, 55), (47, 46, 53, 54), (45, 1, 52), (16, 51, 57), (50, 49, 55, 56), (48, 47, 54, 0), (46, 45, 52, 53)])
_uv = me_cube_005.uv_layers.new(name='UVMap')
_uv.uv.foreach_set('vector', [0.75, 0.125, 0.75, 0.25, 0.625, 0.25, 0.625, 0.125, 0.75, 0.375, 0.75, 0.5, 0.625, 0.5, 0.625, 0.375, 0.75, 0.625, 0.75, 0.75, 0.625, 0.75, 0.625, 0.625, 0.75, 0.875, 0.6875, 1.0, 0.625, 0.875, 0.6875, 0.0, 0.75, 0.125, 0.625, 0.125, 0.75, 0.25, 0.75, 0.375, 0.625, 0.375, 0.625, 0.25, 0.75, 0.5, 0.75, 0.625, 0.625, 0.625, 0.625, 0.5, 0.75, 0.75, 0.75, 0.875, 0.625, 0.875, 0.625, 0.75, 0.625, 0.875, 0.5625, 1.0, 0.5, 0.875, 0.5625, 0.0, 0.625, 0.125, 0.5, 0.125, 0.625, 0.25, 0.625, 0.375, 0.5, 0.375, 0.5, 0.25, 0.625, 0.5, 0.625, 0.625, 0.5, 0.625, 0.5, 0.5, 0.625, 0.75, 0.625, 0.875, 0.5, 0.875, 0.5, 0.75, 0.625, 0.125, 0.625, 0.25, 0.5, 0.25, 0.5, 0.125, 0.625, 0.375, 0.625, 0.5, 0.5, 0.5, 0.5, 0.375, 0.625, 0.625, 0.625, 0.75, 0.5, 0.75, 0.5, 0.625, 0.5, 0.25, 0.5, 0.375, 0.375, 0.375, 0.375, 0.25, 0.5, 0.5, 0.5, 0.625, 0.375, 0.625, 0.375, 0.5, 0.5, 0.75, 0.5, 0.875, 0.375, 0.875, 0.375, 0.75, 0.5, 0.125, 0.5, 0.25, 0.375, 0.25, 0.375, 0.125, 0.5, 0.375, 0.5, 0.5, 0.375, 0.5, 0.375, 0.375, 0.5, 0.625, 0.5, 0.75, 0.375, 0.75, 0.375, 0.625, 0.5, 0.875, 0.4375, 1.0, 0.375, 0.875, 0.4375, 0.0, 0.5, 0.125, 0.375, 0.125, 0.375, 0.125, 0.375, 0.25, 0.25, 0.25, 0.25, 0.125, 0.375, 0.375, 0.375, 0.5, 0.25, 0.5, 0.25, 0.375, 0.375, 0.625, 0.375, 0.75, 0.25, 0.75, 0.25, 0.625, 0.375, 0.875, 0.3125, 1.0, 0.25, 0.875, 0.3125, 0.0, 0.375, 0.125, 0.25, 0.125, 0.375, 0.25, 0.375, 0.375, 0.25, 0.375, 0.25, 0.25, 0.375, 0.5, 0.375, 0.625, 0.25, 0.625, 0.25, 0.5, 0.375, 0.75, 0.375, 0.875, 0.25, 0.875, 0.25, 0.75, 0.25, 0.375, 0.25, 0.5, 0.125, 0.5, 0.125, 0.375, 0.25, 0.625, 0.25, 0.75, 0.125, 0.75, 0.125, 0.625, 0.25, 0.875, 0.1875, 1.0, 0.125, 0.875, 0.1875, 0.0, 0.25, 0.125, 0.125, 0.125, 0.25, 0.25, 0.25, 0.375, 0.125, 0.375, 0.125, 0.25, 0.25, 0.5, 0.25, 0.625, 0.125, 0.625, 0.125, 0.5, 0.25, 0.75, 0.25, 0.875, 0.125, 0.875, 0.125, 0.75, 0.25, 0.125, 0.25, 0.25, 0.125, 0.25, 0.125, 0.125, 0.0625, 0.0, 0.125, 0.125, 0.0, 0.125, 0.125, 0.25, 0.125, 0.375, 0.0, 0.375, 0.0, 0.25, 0.125, 0.5, 0.125, 0.625, 0.0, 0.625, 0.0, 0.5, 0.125, 0.75, 0.125, 0.875, 0.0, 0.875, 0.0, 0.75, 0.125, 0.125, 0.125, 0.25, 0.0, 0.25, 0.0, 0.125, 0.125, 0.375, 0.125, 0.5, 0.0, 0.5, 0.0, 0.375, 0.125, 0.625, 0.125, 0.75, 0.0, 0.75, 0.0, 0.625, 0.125, 0.875, 0.0625, 1.0, 0.0, 0.875, 1.0, 0.5, 1.0, 0.625, 0.875, 0.625, 0.875, 0.5, 1.0, 0.75, 1.0, 0.875, 0.875, 0.875, 0.875, 0.75, 1.0, 0.125, 1.0, 0.25, 0.875, 0.25, 0.875, 0.125, 1.0, 0.375, 1.0, 0.5, 0.875, 0.5, 0.875, 0.375, 1.0, 0.625, 1.0, 0.75, 0.875, 0.75, 0.875, 0.625, 1.0, 0.875, 0.9375, 1.0, 0.875, 0.875, 0.9375, 0.0, 1.0, 0.125, 0.875, 0.125, 1.0, 0.25, 1.0, 0.375, 0.875, 0.375, 0.875, 0.25, 0.875, 0.125, 0.875, 0.25, 0.75, 0.25, 0.75, 0.125, 0.875, 0.375, 0.875, 0.5, 0.75, 0.5, 0.75, 0.375, 0.875, 0.625, 0.875, 0.75, 0.75, 0.75, 0.75, 0.625, 0.875, 0.875, 0.8125, 1.0, 0.75, 0.875, 0.8125, 0.0, 0.875, 0.125, 0.75, 0.125, 0.875, 0.25, 0.875, 0.375, 0.75, 0.375, 0.75, 0.25, 0.875, 0.5, 0.875, 0.625, 0.75, 0.625, 0.75, 0.5, 0.875, 0.75, 0.875, 0.875, 0.75, 0.875, 0.75, 0.75])
me_cube_005.materials.append(mat_material)
me_cube_005.use_remesh_preserve_volume = False
me_cube_005.use_remesh_preserve_attributes = False
me_cube_005.use_mirror_vertex_groups = False
me_cube_005.update()

# ---- objects
ob_cube = bpy.data.objects.new('Cube', me_cube)
ob_cube_001 = bpy.data.objects.new('Cube.001', me_cube_001)
ob_cube_002 = bpy.data.objects.new('Cube.002', me_cube_002)
ob_cube_003 = bpy.data.objects.new('Cube.003', me_cube_003)
ob_cube_004 = bpy.data.objects.new('Cube.004', me_cube_004)
ob_cube_005 = bpy.data.objects.new('Cube.005', me_cube_005)

# ---- transforms, parenting, visibility, modifiers, constraints
ob_cube.location = (0.0, 0.0, 0.0)
ob_cube.scale = (2.0, 1.0, 0.1)
ob_cube.lock_rotations_4d = False
ob_cube.empty_display_type = 'ARROWS'
ob_cube.lineart.crease_threshold = 0.0
ob_cube_001.location = (0.0, 0.0, 0.0)
ob_cube_001.scale = (2.0, 1.0, 0.1)
ob_cube_001.lock_rotations_4d = False
ob_cube_001.empty_display_type = 'ARROWS'
ob_cube_001.lineart.crease_threshold = 0.0
ob_cube_002.location = (0.0, 0.0, 0.0)
ob_cube_002.scale = (2.0, 1.0, 0.1)
ob_cube_002.lock_rotations_4d = False
ob_cube_002.empty_display_type = 'ARROWS'
ob_cube_002.lineart.crease_threshold = 0.0
ob_cube_003.location = (0.0, 0.0, 0.0)
ob_cube_003.scale = (2.0, 1.0, 0.1)
ob_cube_003.lock_rotations_4d = False
ob_cube_003.empty_display_type = 'ARROWS'
ob_cube_003.lineart.crease_threshold = 0.0
ob_cube_004.location = (0.0, 0.0, 0.0)
ob_cube_004.scale = (2.0, 1.0, 0.1)
ob_cube_004.lock_rotations_4d = False
ob_cube_004.empty_display_type = 'ARROWS'
ob_cube_004.lineart.crease_threshold = 0.0
ob_cube_005.location = (0.0, 0.0, 0.0)
ob_cube_005.scale = (2.0, 1.0, 0.1)
ob_cube_005.lock_rotations_4d = False
ob_cube_005.empty_display_type = 'ARROWS'
ob_cube_005.lineart.crease_threshold = 0.0

# ---- collection membership
col_collection.objects.link(ob_cube)
col_collection.objects.link(ob_cube_001)
col_collection.objects.link(ob_cube_002)
col_collection.objects.link(ob_cube_003)
col_collection.objects.link(ob_cube_004)
col_collection.objects.link(ob_cube_005)

# ---- scene / render settings (as saved in the file)
scene.frame_start = 1; scene.frame_end = 250; scene.frame_set(1)
scene.render.engine = 'BLENDER_EEVEE_NEXT'
scene.cycles.use_denoising = False
scene.cycles.samples = 128
scene.cycles.sampling_pattern = 'TABULATED_SOBOL'
scene.cycles.use_adaptive_sampling = False
scene.cycles.use_light_tree = False
scene.view_settings.view_transform = 'Filmic'
bpy.context.view_layer.update()

# ---- added for rendering (the .blend has no active camera and no usable light): camera, sun
cam_auto = bpy.data.cameras.new('AutoCamera')
cam_auto.lens = 50.0
cam_auto.sensor_width = 36.0
cam_auto.clip_end = 1000.0
ob_auto_camera = bpy.data.objects.new('AutoCamera', cam_auto)
scene.collection.objects.link(ob_auto_camera)
ob_auto_camera.location = (3.9292, -4.71504, 3.18019)
ob_auto_camera.rotation_euler = (1.09748, -7.21219e-08, 0.694738)
scene.camera = ob_auto_camera
light_auto_sun = bpy.data.lights.new('AutoSun', 'SUN')
light_auto_sun.energy = 3.0
light_auto_sun.angle = 0.0523599
ob_auto_sun = bpy.data.objects.new('AutoSun', light_auto_sun)
scene.collection.objects.link(ob_auto_sun)
ob_auto_sun.rotation_euler = (0.872665, 0.174533, 0.523599)
bpy.context.view_layer.update()

